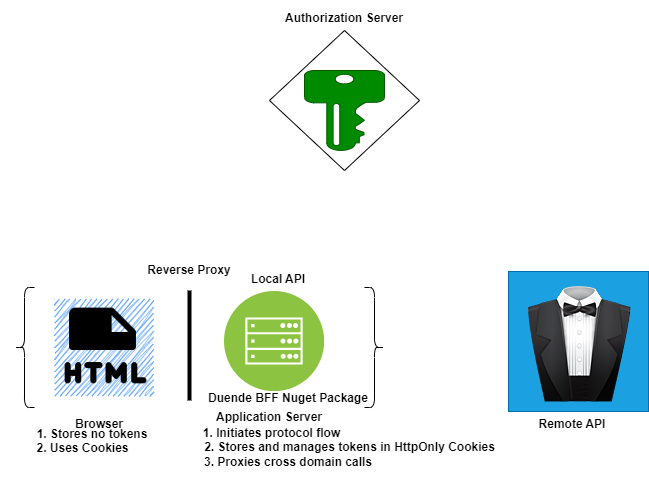

The diagram above was exported from draw.io. Its source (the exported page's mxGraphModel, read from the mxfile embedded in the PNG):
<mxGraphModel dx="1644" dy="456" grid="1" gridSize="10" guides="1" tooltips="1" connect="1" arrows="1" fold="1" page="1" pageScale="1" pageWidth="850" pageHeight="1100" math="0" shadow="0">
  <root>
    <mxCell id="0" />
    <mxCell id="1" parent="0" />
    <mxCell id="W_YfbWXpDCiLWV3xVjmv-1" value="" style="rhombus;whiteSpace=wrap;html=1;movable=1;resizable=1;rotatable=1;deletable=1;editable=1;locked=0;connectable=1;" vertex="1" parent="1">
      <mxGeometry x="265" y="30" width="150" height="140" as="geometry" />
    </mxCell>
    <mxCell id="W_YfbWXpDCiLWV3xVjmv-2" value="" style="whiteSpace=wrap;html=1;sketch=0;aspect=fixed;pointerEvents=1;shadow=0;dashed=0;strokeColor=#005700;labelPosition=center;verticalLabelPosition=bottom;verticalAlign=top;fillColor=#008a00;shape=mxgraph.mscae.enterprise.key_permissions;fontColor=#ffffff;movable=1;resizable=1;rotatable=1;deletable=1;editable=1;locked=0;connectable=1;" vertex="1" parent="1">
      <mxGeometry x="300" y="70" width="80" height="80" as="geometry" />
    </mxCell>
    <mxCell id="W_YfbWXpDCiLWV3xVjmv-3" value="" style="shape=image;html=1;verticalAlign=top;verticalLabelPosition=bottom;labelBackgroundColor=#ffffff;imageAspect=0;aspect=fixed;image=https://cdn0.iconfinder.com/data/icons/phosphor-fill-vol-2/256/file-html-fill-128.png;sketch=1;jiggle=2;curveFitting=1;strokeColor=default;align=center;fontFamily=Helvetica;fontSize=12;fontColor=default;fillColor=default;imageBackground=#2986FF;" vertex="1" parent="1">
      <mxGeometry x="50" y="298.5" width="97" height="97" as="geometry" />
    </mxCell>
    <mxCell id="W_YfbWXpDCiLWV3xVjmv-15" value="" style="image;aspect=fixed;perimeter=ellipsePerimeter;html=1;align=center;shadow=0;dashed=0;fontColor=#4277BB;labelBackgroundColor=default;fontSize=12;spacingTop=3;image=img/lib/ibm/infrastructure/mobile_backend.svg;" vertex="1" parent="1">
      <mxGeometry x="220" y="291" width="100" height="100" as="geometry" />
    </mxCell>
    <mxCell id="W_YfbWXpDCiLWV3xVjmv-17" value="" style="whiteSpace=wrap;html=1;aspect=fixed;fillColor=#1ba1e2;fontColor=#ffffff;strokeColor=#006EAF;" vertex="1" parent="1">
      <mxGeometry x="504" y="271" width="140" height="140" as="geometry" />
    </mxCell>
    <mxCell id="W_YfbWXpDCiLWV3xVjmv-16" value="" style="shape=image;html=1;verticalAlign=top;verticalLabelPosition=bottom;labelBackgroundColor=#ffffff;imageAspect=0;aspect=fixed;image=https://cdn2.iconfinder.com/data/icons/crystalproject/128x128/apps/assistant.png;imageBackground=none;imageBorder=none;sketch=1;curveFitting=1;jiggle=2;" vertex="1" parent="1">
      <mxGeometry x="510" y="281" width="128" height="128" as="geometry" />
    </mxCell>
    <mxCell id="W_YfbWXpDCiLWV3xVjmv-20" value="&lt;b&gt;Duende BFF Nuget Package&lt;/b&gt;" style="text;html=1;strokeColor=none;fillColor=none;align=center;verticalAlign=middle;whiteSpace=wrap;rounded=0;" vertex="1" parent="1">
      <mxGeometry x="199" y="382.5" width="170" height="30" as="geometry" />
    </mxCell>
    <mxCell id="W_YfbWXpDCiLWV3xVjmv-22" value="" style="shape=curlyBracket;whiteSpace=wrap;html=1;rounded=1;labelPosition=left;verticalLabelPosition=middle;align=right;verticalAlign=middle;" vertex="1" parent="1">
      <mxGeometry x="10" y="287" width="20" height="120" as="geometry" />
    </mxCell>
    <mxCell id="W_YfbWXpDCiLWV3xVjmv-23" value="" style="shape=curlyBracket;whiteSpace=wrap;html=1;rounded=1;flipH=1;labelPosition=right;verticalLabelPosition=middle;align=left;verticalAlign=middle;size=0.5;" vertex="1" parent="1">
      <mxGeometry x="360" y="287" width="20" height="120" as="geometry" />
    </mxCell>
    <mxCell id="W_YfbWXpDCiLWV3xVjmv-24" value="" style="line;strokeWidth=4;direction=south;html=1;perimeter=backbonePerimeter;points=[];outlineConnect=0;" vertex="1" parent="1">
      <mxGeometry x="180" y="290" width="10" height="110" as="geometry" />
    </mxCell>
    <mxCell id="W_YfbWXpDCiLWV3xVjmv-25" value="&lt;b&gt;Reverse Proxy&lt;/b&gt;" style="text;html=1;strokeColor=none;fillColor=none;align=center;verticalAlign=middle;whiteSpace=wrap;rounded=0;" vertex="1" parent="1">
      <mxGeometry x="115" y="255" width="140" height="30" as="geometry" />
    </mxCell>
    <mxCell id="W_YfbWXpDCiLWV3xVjmv-26" value="&lt;b&gt;Remote API&lt;/b&gt;" style="text;html=1;strokeColor=none;fillColor=none;align=center;verticalAlign=middle;whiteSpace=wrap;rounded=0;" vertex="1" parent="1">
      <mxGeometry x="498" y="409" width="140" height="30" as="geometry" />
    </mxCell>
    <mxCell id="W_YfbWXpDCiLWV3xVjmv-27" value="&lt;b&gt;Authorization Server&lt;br&gt;&lt;br&gt;&lt;/b&gt;" style="text;html=1;strokeColor=none;fillColor=none;align=center;verticalAlign=middle;whiteSpace=wrap;rounded=0;" vertex="1" parent="1">
      <mxGeometry x="270" width="140" height="50" as="geometry" />
    </mxCell>
    <mxCell id="W_YfbWXpDCiLWV3xVjmv-28" value="&lt;b&gt;Local API&lt;br&gt;&lt;br&gt;&lt;/b&gt;" style="text;html=1;strokeColor=none;fillColor=none;align=center;verticalAlign=middle;whiteSpace=wrap;rounded=0;" vertex="1" parent="1">
      <mxGeometry x="204" y="276" width="140" height="19" as="geometry" />
    </mxCell>
    <mxCell id="W_YfbWXpDCiLWV3xVjmv-29" value="&lt;b&gt;1. Stores no tokens&lt;br&gt;&lt;br&gt;&lt;/b&gt;" style="text;html=1;strokeColor=none;fillColor=none;align=center;verticalAlign=middle;whiteSpace=wrap;rounded=0;" vertex="1" parent="1">
      <mxGeometry x="18" y="425.5" width="140" height="30" as="geometry" />
    </mxCell>
    <mxCell id="W_YfbWXpDCiLWV3xVjmv-30" value="&lt;b&gt;2. Uses Cookies&lt;br&gt;&lt;br&gt;&lt;/b&gt;" style="text;html=1;strokeColor=none;fillColor=none;align=center;verticalAlign=middle;whiteSpace=wrap;rounded=0;" vertex="1" parent="1">
      <mxGeometry x="-4" y="440" width="165" height="30" as="geometry" />
    </mxCell>
    <mxCell id="W_YfbWXpDCiLWV3xVjmv-31" value="&lt;b&gt;Browser&lt;br&gt;&lt;/b&gt;" style="text;html=1;strokeColor=none;fillColor=none;align=center;verticalAlign=middle;whiteSpace=wrap;rounded=0;" vertex="1" parent="1">
      <mxGeometry x="10" y="409" width="170" height="30" as="geometry" />
    </mxCell>
    <mxCell id="W_YfbWXpDCiLWV3xVjmv-32" value="&lt;b&gt;Application Server&lt;br&gt;&lt;/b&gt;" style="text;html=1;strokeColor=none;fillColor=none;align=center;verticalAlign=middle;whiteSpace=wrap;rounded=0;" vertex="1" parent="1">
      <mxGeometry x="180" y="402" width="170" height="30" as="geometry" />
    </mxCell>
    <mxCell id="W_YfbWXpDCiLWV3xVjmv-33" value="&lt;b&gt;1. Initiates protocol flow&lt;br&gt;&lt;/b&gt;" style="text;html=1;strokeColor=none;fillColor=none;align=center;verticalAlign=middle;whiteSpace=wrap;rounded=0;" vertex="1" parent="1">
      <mxGeometry x="185" y="420" width="165" height="25.5" as="geometry" />
    </mxCell>
    <mxCell id="W_YfbWXpDCiLWV3xVjmv-34" value="&lt;b&gt;2. Stores and manages tokens in HttpOnly Cookies&lt;br&gt;&lt;br&gt;&lt;/b&gt;" style="text;html=1;strokeColor=none;fillColor=none;align=center;verticalAlign=middle;whiteSpace=wrap;rounded=0;" vertex="1" parent="1">
      <mxGeometry x="188" y="439" width="315" height="30" as="geometry" />
    </mxCell>
    <mxCell id="W_YfbWXpDCiLWV3xVjmv-35" value="&lt;b&gt;3. Proxies cross domain calls&lt;br&gt;&lt;br&gt;&lt;/b&gt;" style="text;html=1;strokeColor=none;fillColor=none;align=center;verticalAlign=middle;whiteSpace=wrap;rounded=0;" vertex="1" parent="1">
      <mxGeometry x="188" y="454" width="192" height="30" as="geometry" />
    </mxCell>
  </root>
</mxGraphModel>